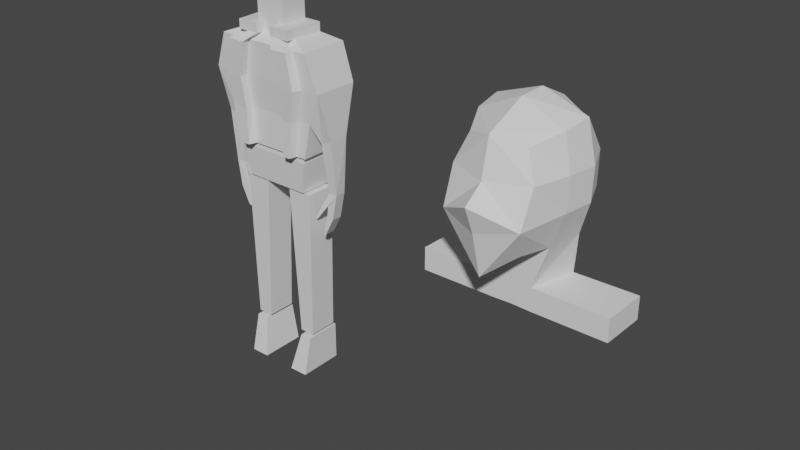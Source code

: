# Source: MaskedNibba.blend  (saved by Blender 3.5.10; exported with 4.5.12 LTS)
import bpy
from mathutils import Matrix  # noqa: F401  (used for matrix-valued properties, if any)

bpy.ops.wm.read_factory_settings(use_empty=True)
scene = bpy.context.scene
scene.name = 'Scene'

# ---- collections
col_collection = bpy.data.collections.new('Collection'); scene.collection.children.link(col_collection)
col_body = bpy.data.collections.new('Body'); scene.collection.children.link(col_body)
col_references = bpy.data.collections.new('References'); scene.collection.children.link(col_references)

# ---- materials (node trees are filled in below, after node groups)
mat_material = bpy.data.materials.new('Material')
mat_material.alpha_threshold = 0.0
mat_material.use_transparent_shadow = False
mat_material.roughness = 0.5
mat_material.line_color = (0.0, 0.0, 0.0, 1.0)

# ---- material node trees
mat_material.use_nodes = True; mat_material.node_tree.nodes.clear()
_N = mat_material.node_tree.nodes; _L = mat_material.node_tree.links
n0 = _N.new('ShaderNodeOutputMaterial'); n0.name = 'Material Output'; n0.location = (300, 300)
n1 = _N.new('ShaderNodeBsdfPrincipled'); n1.name = 'Principled BSDF'; n1.location = (10, 300)
n1.distribution = 'GGX'
n1.subsurface_method = 'RANDOM_WALK_SKIN'
n1.inputs[3].default_value = 1.45
n1.inputs[27].default_value = (0.0, 0.0, 0.0, 1.0)
n1.inputs[28].default_value = 1.0
_L.new(n1.outputs[0], n0.inputs[0])
n0.is_active_output = True

# ---- world
world_world = bpy.data.worlds.new('World'); scene.world = world_world
world_world.use_nodes = True; world_world.node_tree.nodes.clear()
_N = world_world.node_tree.nodes; _L = world_world.node_tree.links
n0 = _N.new('ShaderNodeOutputWorld'); n0.name = 'World Output'; n0.location = (300, 300)
n1 = _N.new('ShaderNodeBackground'); n1.name = 'Background'; n1.location = (10, 300)
n1.inputs[0].default_value = (0.05088, 0.05088, 0.05088, 1.0)
_L.new(n1.outputs[0], n0.inputs[0])
n0.is_active_output = True
world_world.color = (0.05088, 0.05088, 0.05088)
world_world.use_sun_shadow = False
world_world.sun_shadow_jitter_overblur = 0.0

# ---- meshes
me_cube_010 = bpy.data.meshes.new('Cube.010')
me_cube_010.from_pydata([(0.8493, -1.469, -0.6126), (0.8777, -1.154, 0.1877), (0.8623, 1.084, -0.5706), (0.8906, 1.049, 0.2017), (0.5536, -1.0, -1.368), (0.6272, -1.008, 0.816), (0.6394, 0.923, -1.291), (0.6848, 0.923, 0.774), (7.306e-17, 1.138, -1.643), (-6.839e-17, 1.105, 1.046), (-4.197e-17, -1.454, -1.791), (-9.482e-17, -1.314, 1.011), (-2.798e-17, -1.503, 0.1631), (-9.327e-18, -1.966, -0.1752), (1.554e-18, 1.404, 0.2191), (4.142e-33, 1.436, -0.2651), (0.782, -0.3333, -1.368), (0.8898, 0.5268, -1.368), (1.006, 0.3333, 1.082), (0.94, -0.3333, 0.9969), (0.0, 0.3333, 1.438), (0.0, -0.3333, 1.438), (0.0, 0.5268, -1.627), (0.0, -0.3333, -1.632), (1.183, 0.3333, -0.5706), (1.085, -0.3333, -0.5706), (1.211, 0.3333, 0.1877), (1.109, -0.3333, 0.1877), (-2.565e-17, -1.71, -0.7887), (0.4226, -0.3253, -2.367), (0.6968, 0.7625, -2.395), (0.0, 0.7625, -2.348), (0.0, -0.3253, -2.352), (0.4226, -0.3253, -2.893), (0.6968, 0.7625, -2.922), (0.0, 0.7625, -2.874), (0.0, -0.3253, -2.879), (2.158, -0.3342, -2.367), (2.153, 0.7876, -2.395), (2.158, -0.3342, -2.893), (2.153, 0.7876, -2.922)], [], [(25, 27, 1, 0), (14, 9, 7, 3), (27, 19, 5, 1), (16, 25, 0, 4), (23, 16, 4, 10), (0, 1, 12, 13), (19, 21, 11, 5), (8, 15, 2, 6), (1, 5, 11, 12), (4, 0, 13, 28, 10), (15, 14, 3, 2), (7, 9, 20, 18), (18, 20, 21, 19), (8, 6, 17, 22), (22, 17, 30, 31), (6, 2, 24, 17), (17, 24, 25, 16), (3, 7, 18, 26), (26, 18, 19, 27), (2, 3, 26, 24), (24, 26, 27, 25), (31, 30, 34, 35), (17, 16, 29, 30), (16, 23, 32, 29), (23, 22, 31, 32), (35, 34, 33, 36), (30, 29, 37, 38), (29, 32, 36, 33), (32, 31, 35, 36), (38, 37, 39, 40), (29, 33, 39, 37), (34, 30, 38, 40), (33, 34, 40, 39)])
_uv = me_cube_010.uv_layers.new(name='UVMap')
_uv.uv.foreach_set('vector', [0.4583, 0.6667, 0.5417, 0.6667, 0.5417, 0.75, 0.4583, 0.75, 0.5417, 0.375, 0.625, 0.375, 0.625, 0.5, 0.5417, 0.5, 0.5417, 0.6667, 0.625, 0.6667, 0.625, 0.75, 0.5417, 0.75, 0.375, 0.6667, 0.4583, 0.6667, 0.4583, 0.75, 0.375, 0.75, 0.25, 0.6667, 0.375, 0.6667, 0.375, 0.75, 0.25, 0.75, 0.4583, 0.75, 0.5417, 0.75, 0.5417, 0.875, 0.4583, 0.875, 0.625, 0.6667, 0.75, 0.6667, 0.75, 0.75, 0.625, 0.75, 0.375, 0.375, 0.4583, 0.375, 0.4583, 0.5, 0.375, 0.5, 0.5417, 0.75, 0.625, 0.75, 0.625, 0.875, 0.5417, 0.875, 0.375, 0.75, 0.4583, 0.75, 0.4583, 0.875, 0.4167, 0.875, 0.375, 0.875, 0.4583, 0.375, 0.5417, 0.375, 0.5417, 0.5, 0.4583, 0.5, 0.625, 0.5, 0.75, 0.5, 0.75, 0.5833, 0.625, 0.5833, 0.625, 0.5833, 0.75, 0.5833, 0.75, 0.6667, 0.625, 0.6667, 0.25, 0.5, 0.375, 0.5, 0.375, 0.5833, 0.25, 0.5833, 0.25, 0.5833, 0.375, 0.5833, 0.375, 0.5833, 0.25, 0.5833, 0.375, 0.5, 0.4583, 0.5, 0.4583, 0.5833, 0.375, 0.5833, 0.375, 0.5833, 0.4583, 0.5833, 0.4583, 0.6667, 0.375, 0.6667, 0.5417, 0.5, 0.625, 0.5, 0.625, 0.5833, 0.5417, 0.5833, 0.5417, 0.5833, 0.625, 0.5833, 0.625, 0.6667, 0.5417, 0.6667, 0.4583, 0.5, 0.5417, 0.5, 0.5417, 0.5833, 0.4583, 0.5833, 0.4583, 0.5833, 0.5417, 0.5833, 0.5417, 0.6667, 0.4583, 0.6667, 0.25, 0.5833, 0.375, 0.5833, 0.375, 0.5833, 0.25, 0.5833, 0.375, 0.5833, 0.375, 0.6667, 0.375, 0.6667, 0.375, 0.5833, 0.375, 0.6667, 0.25, 0.6667, 0.25, 0.6667, 0.375, 0.6667, 0.0, 0.0, 0.0, 0.0, 0.0, 0.0, 0.0, 0.0, 0.25, 0.5833, 0.375, 0.5833, 0.375, 0.6667, 0.25, 0.6667, 0.375, 0.5833, 0.375, 0.6667, 0.375, 0.6667, 0.375, 0.5833, 0.375, 0.6667, 0.25, 0.6667, 0.25, 0.6667, 0.375, 0.6667, 0.0, 0.0, 0.0, 0.0, 0.0, 0.0, 0.0, 0.0, 0.375, 0.5833, 0.375, 0.6667, 0.375, 0.6667, 0.375, 0.5833, 0.375, 0.6667, 0.375, 0.6667, 0.375, 0.6667, 0.375, 0.6667, 0.375, 0.5833, 0.375, 0.5833, 0.375, 0.5833, 0.375, 0.5833, 0.375, 0.6667, 0.375, 0.5833, 0.375, 0.5833, 0.375, 0.6667])
me_cube_010.update()
me_cube_001 = bpy.data.meshes.new('Cube.001')
me_cube_001.from_pydata([(1.0, 1.0, 1.0), (1.0, 1.0, -1.0), (1.0, -1.0, 1.0), (1.0, -1.0, -1.0), (-1.0, 1.0, 1.0), (-1.0, 1.0, -1.0), (-1.0, -1.0, 1.0), (-1.0, -1.0, -1.0)], [], [(0, 4, 6, 2), (3, 2, 6, 7), (7, 6, 4, 5), (5, 1, 3, 7), (1, 0, 2, 3), (5, 4, 0, 1)])
_uv = me_cube_001.uv_layers.new(name='UVMap')
_uv.uv.foreach_set('vector', [0.625, 0.5, 0.875, 0.5, 0.875, 0.75, 0.625, 0.75, 0.375, 0.75, 0.625, 0.75, 0.625, 1.0, 0.375, 1.0, 0.375, 0.0, 0.625, 0.0, 0.625, 0.25, 0.375, 0.25, 0.125, 0.5, 0.375, 0.5, 0.375, 0.75, 0.125, 0.75, 0.375, 0.5, 0.625, 0.5, 0.625, 0.75, 0.375, 0.75, 0.375, 0.25, 0.625, 0.25, 0.625, 0.5, 0.375, 0.5])
me_cube_001.materials.append(mat_material)
me_cube_001.use_mirror_vertex_groups = False
me_cube_001.update()
me_cube_005 = bpy.data.meshes.new('Cube.005')
me_cube_005.from_pydata([(1.0, 1.0, 1.0), (0.7492, 1.0, -1.143), (1.0, -1.0, 1.0), (0.7492, -1.0, -1.143), (-1.0, 1.0, 1.0), (-0.434, 1.0, -1.147), (-1.0, -1.0, 1.0), (-0.434, -1.0, -1.147), (0.7222, 1.234, -1.189), (0.7222, 1.234, -1.724), (0.7222, -1.234, -1.189), (0.7222, -1.882, -1.724), (-0.2057, 1.234, -1.189), (-0.7377, 1.234, -1.724), (-0.2057, -1.234, -1.189), (-0.7377, -1.882, -1.724), (1.142, -1.411, 1.543), (0.3731, -1.066, 3.067), (1.142, 1.606, 1.543), (0.3731, 1.068, 3.067), (1.759, 1.69, 2.974), (1.759, -1.688, 2.974), (2.734, 1.58, 2.481), (2.734, -1.577, 2.481), (1.687, 1.376, 2.037), (1.687, -1.373, 2.037), (2.83, 0.4476, 1.038), (2.918, -0.3666, 1.054), (2.116, 0.3673, 1.042), (2.193, -0.3418, 1.055), (1.881, 0.5927, 1.744), (1.881, -0.59, 1.744), (2.888, 0.6803, 1.818), (2.888, -0.6777, 1.818), (2.469, 0.3862, 0.676), (2.557, -0.428, 0.6913), (1.935, 0.3059, 0.6992), (2.012, -0.4032, 0.7125), (1.784, 0.3556, 0.425), (1.872, -0.4586, 0.4402), (1.529, 0.2753, 0.4085), (1.605, -0.4339, 0.4218), (1.236, -0.625, 0.6462), (1.12, -0.6002, 0.6561), (0.6614, 1.198, 1.591), (0.6614, -1.195, 1.591), (0.8706, 1.292, 1.46), (0.8706, -1.289, 1.46), (0.5476, 1.147, 1.018), (0.5476, -1.144, 1.018), (-2.063, 1.602, 1.543), (-2.038, 1.068, 3.067), (-2.049, -1.411, 1.543), (-2.038, -1.066, 3.067), (-2.058, -1.688, 2.974), (-2.063, 2.238, 2.974), (-2.063, 1.801, 2.481), (-2.071, -1.577, 2.481), (-2.057, -1.373, 2.037), (-2.063, 1.462, 2.037), (-2.042, 1.198, 1.591), (-2.042, -1.195, 1.591), (-2.045, 1.292, 1.46), (-2.045, -1.289, 1.46), (-2.041, 1.147, 1.018), (-2.041, -1.144, 1.018), (-1.11, 1.068, 3.067), (-0.5467, -1.411, 1.543), (-0.5877, 1.811, 2.974), (-0.2205, 2.019, 2.481), (-0.8322, 1.376, 2.037), (-1.001, -1.195, 1.591), (-0.9223, -1.289, 1.46), (-1.044, -1.144, 1.018), (-0.8201, 1.725, 1.543), (-1.432, -1.066, 3.067), (-0.7159, -1.688, 2.96), (-0.1654, -1.577, 2.481), (-0.2973, -1.373, 2.037), (-1.001, 1.198, 1.591), (-0.9223, 1.292, 1.46), (-1.044, 1.147, 1.018), (-0.3922, 1.068, 3.067), (0.3691, -1.411, 1.543), (0.5478, 1.811, 2.974), (1.209, 2.019, 2.481), (0.4988, 1.376, 2.037), (-0.1967, -1.195, 1.591), (-0.0548, -1.289, 1.46), (-0.2739, -1.144, 1.018), (0.1294, 1.405, 1.543), (-0.5586, -1.066, 3.067), (0.6278, -1.688, 2.967), (1.238, -1.577, 2.481), (0.6628, -1.373, 2.037), (-0.1967, 1.198, 1.591), (-0.0548, 1.292, 1.46), (-0.2739, 1.147, 1.018), (-0.5586, -1.602, 3.067), (-1.432, -1.602, 3.067), (0.6278, -2.224, 2.967), (-0.7159, -2.224, 2.96), (0.9996, -2.113, 2.481), (-0.1654, -2.113, 2.481), (0.4772, -1.909, 2.037), (-0.2973, -1.909, 2.037), (-0.3556, -1.947, 1.543), (0.2193, -1.947, 1.543), (-0.5586, -1.066, 3.197), (-1.432, -1.066, 3.197), (-1.11, 1.068, 3.197), (-0.3922, 1.068, 3.197), (-0.5586, -1.602, 3.197), (-1.432, -1.602, 3.197), (0.1857, -1.089, 3.067), (0.1857, -1.089, 3.197), (0.3521, 1.045, 3.067), (0.1857, -1.625, 3.067), (0.3521, 1.045, 3.197), (0.1857, -1.625, 3.197)], [], [(0, 4, 6, 2), (3, 2, 6, 7), (7, 6, 4, 5), (5, 1, 3, 7), (1, 0, 2, 3), (5, 4, 0, 1), (8, 12, 14, 10), (11, 10, 14, 15), (15, 14, 12, 13), (13, 9, 11, 15), (9, 8, 10, 11), (13, 12, 8, 9), (84, 82, 19, 20), (20, 19, 17, 21), (90, 18, 44, 95), (22, 20, 21, 23), (85, 84, 20, 22), (86, 85, 22, 24), (31, 30, 28, 29), (18, 24, 25, 16), (90, 86, 24, 18), (26, 27, 35, 34), (30, 32, 26, 28), (33, 31, 29, 27), (32, 33, 27, 26), (22, 23, 33, 32), (23, 25, 31, 33), (24, 22, 32, 30), (25, 24, 30, 31), (35, 37, 41, 39), (29, 28, 36, 37), (28, 26, 34, 36), (27, 29, 37, 35), (40, 38, 39, 41), (34, 35, 39, 38), (37, 36, 40, 41), (36, 34, 38, 40), (29, 27, 42, 43), (18, 16, 45, 44), (46, 47, 49, 48), (95, 44, 46, 96), (44, 45, 47, 46), (97, 48, 49, 89), (96, 46, 48, 97), (72, 63, 65, 73), (67, 52, 61, 71), (71, 61, 63, 72), (67, 78, 58, 52), (78, 77, 57, 58), (77, 76, 54, 57), (66, 51, 53, 75), (76, 75, 53, 54), (75, 76, 101, 99), (99, 98, 112, 113), (111, 108, 115, 118), (93, 92, 100, 102), (77, 78, 105, 103), (87, 71, 72, 88), (83, 67, 71, 87), (88, 72, 73, 89), (62, 80, 81, 64), (64, 81, 73, 65), (60, 79, 80, 62), (50, 59, 70, 74), (59, 56, 69, 70), (56, 55, 68, 69), (50, 74, 79, 60), (55, 51, 66, 68), (47, 88, 89, 49), (16, 83, 87, 45), (45, 87, 88, 47), (16, 25, 94, 83), (25, 23, 93, 94), (23, 21, 92, 93), (19, 82, 91, 17), (21, 17, 91, 92), (80, 96, 97, 81), (81, 97, 89, 73), (79, 95, 96, 80), (74, 70, 86, 90), (70, 69, 85, 86), (69, 68, 84, 85), (74, 90, 95, 79), (68, 66, 82, 84), (100, 98, 99, 101), (102, 100, 101, 103), (104, 102, 103, 105), (107, 104, 105, 106), (67, 83, 107, 106), (78, 67, 106, 105), (83, 94, 104, 107), (92, 91, 98, 100), (94, 93, 102, 104), (76, 77, 103, 101), (111, 110, 109, 108), (108, 109, 113, 112), (75, 99, 113, 109), (82, 66, 110, 111), (91, 82, 116, 114), (66, 75, 109, 110), (117, 114, 115, 119), (114, 116, 118, 115), (98, 91, 114, 117), (108, 112, 119, 115), (82, 111, 118, 116), (112, 98, 117, 119)])
_uv = me_cube_005.uv_layers.new(name='UVMap')
_uv.uv.foreach_set('vector', [0.625, 0.5, 0.875, 0.5, 0.875, 0.75, 0.625, 0.75, 0.375, 0.75, 0.625, 0.75, 0.625, 1.0, 0.375, 1.0, 0.375, 0.0, 0.625, 0.0, 0.625, 0.25, 0.375, 0.25, 0.125, 0.5, 0.375, 0.5, 0.375, 0.75, 0.125, 0.75, 0.375, 0.5, 0.625, 0.5, 0.625, 0.75, 0.375, 0.75, 0.375, 0.25, 0.625, 0.25, 0.625, 0.5, 0.375, 0.5, 0.625, 0.5, 0.875, 0.5, 0.875, 0.75, 0.625, 0.75, 0.375, 0.75, 0.625, 0.75, 0.625, 1.0, 0.375, 1.0, 0.375, 0.0, 0.625, 0.0, 0.625, 0.25, 0.375, 0.25, 0.125, 0.5, 0.375, 0.5, 0.375, 0.75, 0.125, 0.75, 0.375, 0.5, 0.625, 0.5, 0.625, 0.75, 0.375, 0.75, 0.375, 0.25, 0.625, 0.25, 0.625, 0.5, 0.375, 0.5, 0.5978, 0.4598, 0.625, 0.4598, 0.625, 0.5, 0.5978, 0.5, 0.5978, 0.5, 0.625, 0.5, 0.625, 0.75, 0.5978, 0.75, 0.375, 0.4598, 0.375, 0.5, 0.375, 0.5, 0.375, 0.4598, 0.5188, 0.5, 0.5978, 0.5, 0.5978, 0.75, 0.5188, 0.75, 0.5188, 0.4598, 0.5978, 0.4598, 0.5978, 0.5, 0.5188, 0.5, 0.4489, 0.4598, 0.5188, 0.4598, 0.5188, 0.5, 0.4489, 0.5, 0.4489, 0.742, 0.4489, 0.508, 0.4489, 0.5, 0.4489, 0.75, 0.375, 0.5, 0.4489, 0.5, 0.4489, 0.75, 0.375, 0.75, 0.375, 0.4598, 0.4489, 0.4598, 0.4489, 0.5, 0.375, 0.5, 0.5188, 0.5, 0.5188, 0.75, 0.5188, 0.75, 0.5188, 0.5, 0.4489, 0.508, 0.5188, 0.4924, 0.5188, 0.5, 0.4489, 0.5, 0.5188, 0.7576, 0.4489, 0.742, 0.4489, 0.75, 0.5188, 0.75, 0.5188, 0.4924, 0.5188, 0.7576, 0.5188, 0.75, 0.5188, 0.5, 0.5188, 0.5, 0.5188, 0.75, 0.5188, 0.7576, 0.5188, 0.4924, 0.5188, 0.75, 0.4489, 0.75, 0.4489, 0.742, 0.5188, 0.7576, 0.4489, 0.5, 0.5188, 0.5, 0.5188, 0.4924, 0.4489, 0.508, 0.4489, 0.75, 0.4489, 0.5, 0.4489, 0.508, 0.4489, 0.742, 0.5188, 0.75, 0.4489, 0.75, 0.4489, 0.75, 0.5188, 0.75, 0.4489, 0.75, 0.4489, 0.5, 0.4489, 0.5, 0.4489, 0.75, 0.4489, 0.5, 0.5188, 0.5, 0.5188, 0.5, 0.4489, 0.5, 0.5188, 0.75, 0.4489, 0.75, 0.4489, 0.75, 0.5188, 0.75, 0.4489, 0.5, 0.5188, 0.5, 0.5188, 0.75, 0.4489, 0.75, 0.5188, 0.5, 0.5188, 0.75, 0.5188, 0.75, 0.5188, 0.5, 0.4489, 0.75, 0.4489, 0.5, 0.4489, 0.5, 0.4489, 0.75, 0.4489, 0.5, 0.5188, 0.5, 0.5188, 0.5, 0.4489, 0.5, 0.4489, 0.75, 0.5188, 0.75, 0.5188, 0.75, 0.4489, 0.75, 0.375, 0.5, 0.375, 0.75, 0.375, 0.75, 0.375, 0.5, 0.375, 0.5, 0.375, 0.75, 0.375, 0.75, 0.375, 0.5, 0.375, 0.4598, 0.375, 0.5, 0.375, 0.5, 0.375, 0.4598, 0.375, 0.5, 0.375, 0.75, 0.375, 0.75, 0.375, 0.5, 0.3348, 0.5, 0.375, 0.5, 0.375, 0.75, 0.3348, 0.75, 0.375, 0.4598, 0.375, 0.5, 0.375, 0.5, 0.375, 0.4598, 0.375, 0.8279, 0.375, 0.8767, 0.375, 0.8767, 0.375, 0.8279, 0.375, 0.8279, 0.375, 0.8767, 0.375, 0.8767, 0.375, 0.8279, 0.375, 0.8279, 0.375, 0.8767, 0.375, 0.8767, 0.375, 0.8279, 0.375, 0.8279, 0.4489, 0.8279, 0.4489, 0.8767, 0.375, 0.8767, 0.4489, 0.8279, 0.5188, 0.8279, 0.5188, 0.8767, 0.4489, 0.8767, 0.5188, 0.8279, 0.5978, 0.8279, 0.5978, 0.8767, 0.5188, 0.8767, 0.7029, 0.5, 0.7517, 0.5, 0.7517, 0.75, 0.7029, 0.75, 0.5978, 0.8279, 0.625, 0.8279, 0.625, 0.8767, 0.5978, 0.8767, 0.625, 0.8279, 0.5978, 0.8279, 0.5978, 0.8279, 0.625, 0.8279, 0.625, 0.8279, 0.625, 0.7902, 0.625, 0.7902, 0.625, 0.8279, 0.6652, 0.5, 0.6652, 0.75, 0.6652, 0.75, 0.6652, 0.5, 0.5188, 0.7902, 0.5978, 0.7902, 0.5978, 0.7902, 0.5188, 0.7902, 0.5188, 0.8279, 0.4489, 0.8279, 0.4489, 0.8279, 0.5188, 0.8279, 0.375, 0.7902, 0.375, 0.8279, 0.375, 0.8279, 0.375, 0.7902, 0.375, 0.7902, 0.375, 0.8279, 0.375, 0.8279, 0.375, 0.7902, 0.375, 0.7902, 0.375, 0.8279, 0.375, 0.8279, 0.375, 0.7902, 0.375, 0.3733, 0.375, 0.4221, 0.375, 0.4221, 0.375, 0.3733, 0.2483, 0.5, 0.2971, 0.5, 0.2971, 0.75, 0.2483, 0.75, 0.375, 0.3733, 0.375, 0.4221, 0.375, 0.4221, 0.375, 0.3733, 0.375, 0.3733, 0.4489, 0.3733, 0.4489, 0.4221, 0.375, 0.4221, 0.4489, 0.3733, 0.5188, 0.3733, 0.5188, 0.4221, 0.4489, 0.4221, 0.5188, 0.3733, 0.5978, 0.3733, 0.5978, 0.4221, 0.5188, 0.4221, 0.375, 0.3733, 0.375, 0.4221, 0.375, 0.4221, 0.375, 0.3733, 0.5978, 0.3733, 0.625, 0.3733, 0.625, 0.4221, 0.5978, 0.4221, 0.375, 0.75, 0.375, 0.7902, 0.375, 0.7902, 0.375, 0.75, 0.375, 0.75, 0.375, 0.7902, 0.375, 0.7902, 0.375, 0.75, 0.375, 0.75, 0.375, 0.7902, 0.375, 0.7902, 0.375, 0.75, 0.375, 0.75, 0.4489, 0.75, 0.4489, 0.7902, 0.375, 0.7902, 0.4489, 0.75, 0.5188, 0.75, 0.5188, 0.7902, 0.4489, 0.7902, 0.5188, 0.75, 0.5978, 0.75, 0.5978, 0.7902, 0.5188, 0.7902, 0.625, 0.5, 0.6652, 0.5, 0.6652, 0.75, 0.625, 0.75, 0.5978, 0.75, 0.625, 0.75, 0.625, 0.7902, 0.5978, 0.7902, 0.375, 0.4221, 0.375, 0.4598, 0.375, 0.4598, 0.375, 0.4221, 0.2971, 0.5, 0.3348, 0.5, 0.3348, 0.75, 0.2971, 0.75, 0.375, 0.4221, 0.375, 0.4598, 0.375, 0.4598, 0.375, 0.4221, 0.375, 0.4221, 0.4489, 0.4221, 0.4489, 0.4598, 0.375, 0.4598, 0.4489, 0.4221, 0.5188, 0.4221, 0.5188, 0.4598, 0.4489, 0.4598, 0.5188, 0.4221, 0.5978, 0.4221, 0.5978, 0.4598, 0.5188, 0.4598, 0.375, 0.4221, 0.375, 0.4598, 0.375, 0.4598, 0.375, 0.4221, 0.5978, 0.4221, 0.625, 0.4221, 0.625, 0.4598, 0.5978, 0.4598, 0.5978, 0.7902, 0.625, 0.7902, 0.625, 0.8279, 0.5978, 0.8279, 0.5188, 0.7902, 0.5978, 0.7902, 0.5978, 0.8279, 0.5188, 0.8279, 0.4489, 0.7902, 0.5188, 0.7902, 0.5188, 0.8279, 0.4489, 0.8279, 0.375, 0.7902, 0.4489, 0.7902, 0.4489, 0.8279, 0.375, 0.8279, 0.375, 0.8279, 0.375, 0.7902, 0.375, 0.7902, 0.375, 0.8279, 0.4489, 0.8279, 0.375, 0.8279, 0.375, 0.8279, 0.4489, 0.8279, 0.375, 0.7902, 0.4489, 0.7902, 0.4489, 0.7902, 0.375, 0.7902, 0.5978, 0.7902, 0.625, 0.7902, 0.625, 0.7902, 0.5978, 0.7902, 0.4489, 0.7902, 0.5188, 0.7902, 0.5188, 0.7902, 0.4489, 0.7902, 0.5978, 0.8279, 0.5188, 0.8279, 0.5188, 0.8279, 0.5978, 0.8279, 0.6652, 0.5, 0.7029, 0.5, 0.7029, 0.75, 0.6652, 0.75, 0.6652, 0.75, 0.7029, 0.75, 0.7029, 0.75, 0.6652, 0.75, 0.625, 0.8279, 0.625, 0.8279, 0.625, 0.8279, 0.625, 0.8279, 0.625, 0.4598, 0.625, 0.4221, 0.625, 0.4221, 0.625, 0.4598, 0.6652, 0.75, 0.6652, 0.5, 0.6652, 0.5, 0.6652, 0.75, 0.7029, 0.5, 0.7029, 0.75, 0.7029, 0.75, 0.7029, 0.5, 0.625, 0.7902, 0.625, 0.7902, 0.625, 0.7902, 0.625, 0.7902, 0.6652, 0.75, 0.6652, 0.5, 0.6652, 0.5, 0.6652, 0.75, 0.625, 0.7902, 0.625, 0.7902, 0.625, 0.7902, 0.625, 0.7902, 0.6652, 0.75, 0.6652, 0.75, 0.6652, 0.75, 0.6652, 0.75, 0.625, 0.4598, 0.625, 0.4598, 0.625, 0.4598, 0.625, 0.4598, 0.625, 0.7902, 0.625, 0.7902, 0.625, 0.7902, 0.625, 0.7902])
me_cube_005.materials.append(mat_material)
me_cube_005.use_mirror_vertex_groups = False
me_cube_005.update()

# ---- objects
ob_cube = bpy.data.objects.new('Cube', me_cube_010)
ob_cube_001 = bpy.data.objects.new('Cube.001', me_cube_001)
ob_cube_000 = bpy.data.objects.new('Cube.000', me_cube_005)
ob_empty_000 = bpy.data.objects.new('Empty.000', None)
ob_empty_001 = bpy.data.objects.new('Empty.001', None)
ob_empty_002 = bpy.data.objects.new('Empty.002', None)
ob_empty_003 = bpy.data.objects.new('Empty.003', None)
ob_empty_004 = bpy.data.objects.new('Empty.004', None)
ob_empty_005 = bpy.data.objects.new('Empty.005', None)
ob_empty_006 = bpy.data.objects.new('Empty.006', None)

# ---- transforms, parenting, visibility, modifiers, constraints
ob_cube.location = (0.06267, 0.0004604, 6.999)
_m = ob_cube.modifiers.new('Mirror', 'MIRROR')
_m.merge_threshold = 0.484
ob_cube_001.location = (-6.305, 0.0, 8.927)
ob_cube_001.scale = (0.3705, 0.3261, 0.6498)
ob_cube_001.lock_rotations_4d = False
ob_cube_001.empty_display_type = 'ARROWS'
ob_cube_001.lineart.crease_threshold = 0.0
ob_cube_000.location = (-5.657, 0.0, 3.104)
ob_cube_000.scale = (0.314, 0.3496, 1.703)
ob_cube_000.lock_rotations_4d = False
ob_cube_000.empty_display_type = 'ARROWS'
ob_cube_000.lineart.crease_threshold = 0.0
_m = ob_cube_000.modifiers.new('Mirror', 'MIRROR')
_m.use_clip = True
_m.merge_threshold = 0.055
_m.mirror_object = ob_cube_001
ob_empty_000.location = (15.18, 0.0004587, 17.16)
ob_empty_000.rotation_euler = (1.571, -0.0, -0.0)
ob_empty_000.scale = (1.81, 1.81, 1.81)
ob_empty_000.empty_display_type = 'IMAGE'
ob_empty_000.empty_display_size = 5.0
ob_empty_001.location = (8.11, 0.0004597, 17.06)
ob_empty_001.rotation_euler = (1.571, -0.0, -0.0)
ob_empty_001.scale = (2.062, 2.062, 2.062)
ob_empty_001.empty_display_type = 'IMAGE'
ob_empty_001.empty_display_size = 5.0
ob_empty_002.location = (-5.334, 0.0004599, 18.5)
ob_empty_002.rotation_euler = (1.571, -0.0, -0.0)
ob_empty_002.scale = (2.034, 2.034, 2.034)
ob_empty_002.empty_display_type = 'IMAGE'
ob_empty_002.empty_display_size = 5.0
ob_empty_003.location = (-16.35, 0.0004601, 15.43)
ob_empty_003.rotation_euler = (1.571, -0.0, -0.0)
ob_empty_003.scale = (2.124, 2.124, 2.124)
ob_empty_003.empty_display_type = 'IMAGE'
ob_empty_003.empty_display_size = 5.0
ob_empty_004.location = (-15.97, 0.0004594, 5.909)
ob_empty_004.rotation_euler = (1.571, -0.0, -0.0)
ob_empty_004.scale = (2.857, 2.857, 2.857)
ob_empty_004.empty_display_type = 'IMAGE'
ob_empty_004.empty_display_size = 5.0
ob_empty_005.location = (6.559, 0.0004597, 4.903)
ob_empty_005.rotation_euler = (1.571, -0.0, -0.0)
ob_empty_005.scale = (2.195, 2.195, 2.195)
ob_empty_005.empty_display_type = 'IMAGE'
ob_empty_005.empty_display_size = 5.0
ob_empty_005.empty_image_depth = 'FRONT'
ob_empty_005.color = (1.0, 1.0, 1.0, 0.8661)
ob_empty_006.location = (16.28, 0.0004598, 5.461)
ob_empty_006.rotation_euler = (1.571, -0.0, -0.0)
ob_empty_006.scale = (2.294, 2.294, 2.294)
ob_empty_006.empty_display_type = 'IMAGE'
ob_empty_006.empty_display_size = 5.0

# ---- collection membership
col_collection.objects.link(ob_cube)
col_body.objects.link(ob_cube_001)
col_body.objects.link(ob_cube_000)
col_references.objects.link(ob_empty_000)
col_references.objects.link(ob_empty_001)
col_references.objects.link(ob_empty_002)
col_references.objects.link(ob_empty_003)
col_references.objects.link(ob_empty_004)
col_references.objects.link(ob_empty_005)
col_references.objects.link(ob_empty_006)

# ---- scene / render settings (as saved in the file)
scene.frame_start = 1; scene.frame_end = 250; scene.frame_set(0)
scene.render.engine = 'BLENDER_EEVEE_NEXT'
scene.cycles.sampling_pattern = 'TABULATED_SOBOL'
scene.view_settings.view_transform = 'Filmic'
bpy.context.view_layer.update()

# ---- added for rendering (the .blend has no active camera and no usable light): camera, sun
cam_auto = bpy.data.cameras.new('AutoCamera')
cam_auto.lens = 50.0
cam_auto.sensor_width = 36.0
cam_auto.clip_end = 1000.0
ob_auto_camera = bpy.data.objects.new('AutoCamera', cam_auto)
scene.collection.objects.link(ob_auto_camera)
ob_auto_camera.location = (10.3221, -16.0399, 15.3901)
ob_auto_camera.rotation_euler = (1.09748, -7.21219e-08, 0.694738)
scene.camera = ob_auto_camera
light_auto_sun = bpy.data.lights.new('AutoSun', 'SUN')
light_auto_sun.energy = 3.0
light_auto_sun.angle = 0.0523599
ob_auto_sun = bpy.data.objects.new('AutoSun', light_auto_sun)
scene.collection.objects.link(ob_auto_sun)
ob_auto_sun.rotation_euler = (0.872665, 0.174533, 0.523599)
bpy.context.view_layer.update()
